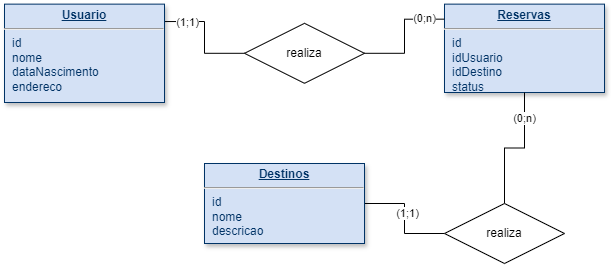

The diagram above was exported from draw.io. Its source (the exported page's mxGraphModel, read from the mxfile embedded in the PNG):
<mxGraphModel dx="989" dy="532" grid="1" gridSize="10" guides="1" tooltips="1" connect="1" arrows="1" fold="1" page="1" pageScale="1" pageWidth="826" pageHeight="1169" background="none" math="0" shadow="0">
  <root>
    <mxCell id="0" />
    <mxCell id="1" parent="0" />
    <mxCell id="21" value="&lt;p style=&quot;margin: 0px; margin-top: 4px; text-align: center; text-decoration: underline;&quot;&gt;&lt;b&gt;Reservas&lt;/b&gt;&lt;/p&gt;&lt;hr&gt;&lt;p style=&quot;margin: 0px; margin-left: 8px;&quot;&gt;id&lt;/p&gt;&lt;p style=&quot;margin: 0px; margin-left: 8px;&quot;&gt;idUsuario&lt;/p&gt;&lt;p style=&quot;margin: 0px; margin-left: 8px;&quot;&gt;idDestino&lt;/p&gt;&lt;p style=&quot;margin: 0px; margin-left: 8px;&quot;&gt;status&lt;/p&gt;" style="verticalAlign=top;align=left;overflow=fill;fontSize=12;fontFamily=Helvetica;html=1;strokeColor=#003366;shadow=1;fillColor=#D4E1F5;fontColor=#003366" parent="1" vertex="1">
      <mxGeometry x="480" y="40.64" width="160" height="88.36" as="geometry" />
    </mxCell>
    <mxCell id="5W0Gh5pKXGnmj6tL39-b-122" style="edgeStyle=orthogonalEdgeStyle;rounded=0;orthogonalLoop=1;jettySize=auto;html=1;entryX=0;entryY=0.5;entryDx=0;entryDy=0;endArrow=none;endFill=0;" edge="1" parent="1" source="24" target="5W0Gh5pKXGnmj6tL39-b-121">
      <mxGeometry relative="1" as="geometry" />
    </mxCell>
    <mxCell id="5W0Gh5pKXGnmj6tL39-b-126" value="(1;1)" style="edgeLabel;html=1;align=center;verticalAlign=middle;resizable=0;points=[];" vertex="1" connectable="0" parent="5W0Gh5pKXGnmj6tL39-b-122">
      <mxGeometry x="-0.1028" y="2" relative="1" as="geometry">
        <mxPoint as="offset" />
      </mxGeometry>
    </mxCell>
    <mxCell id="24" value="&lt;p style=&quot;margin: 0px; margin-top: 4px; text-align: center; text-decoration: underline;&quot;&gt;&lt;b&gt;Destinos&lt;/b&gt;&lt;/p&gt;&lt;hr&gt;&lt;p style=&quot;margin: 0px; margin-left: 8px;&quot;&gt;id&lt;/p&gt;&lt;p style=&quot;margin: 0px; margin-left: 8px;&quot;&gt;nome&lt;/p&gt;&lt;p style=&quot;margin: 0px; margin-left: 8px;&quot;&gt;descricao&lt;/p&gt;" style="verticalAlign=top;align=left;overflow=fill;fontSize=12;fontFamily=Helvetica;html=1;strokeColor=#003366;shadow=1;fillColor=#D4E1F5;fontColor=#003366" parent="1" vertex="1">
      <mxGeometry x="240" y="200" width="160" height="80" as="geometry" />
    </mxCell>
    <mxCell id="5W0Gh5pKXGnmj6tL39-b-119" style="edgeStyle=orthogonalEdgeStyle;rounded=0;orthogonalLoop=1;jettySize=auto;html=1;exitX=0.995;exitY=0.177;exitDx=0;exitDy=0;exitPerimeter=0;endArrow=none;endFill=0;" edge="1" parent="1" source="25" target="5W0Gh5pKXGnmj6tL39-b-118">
      <mxGeometry relative="1" as="geometry" />
    </mxCell>
    <mxCell id="5W0Gh5pKXGnmj6tL39-b-124" value="(1;1)" style="edgeLabel;html=1;align=center;verticalAlign=middle;resizable=0;points=[];" vertex="1" connectable="0" parent="5W0Gh5pKXGnmj6tL39-b-119">
      <mxGeometry x="-0.5946" relative="1" as="geometry">
        <mxPoint as="offset" />
      </mxGeometry>
    </mxCell>
    <mxCell id="25" value="&lt;p style=&quot;margin: 0px; margin-top: 4px; text-align: center; text-decoration: underline;&quot;&gt;&lt;b&gt;Usuario&lt;/b&gt;&lt;/p&gt;&lt;hr&gt;&lt;p style=&quot;margin: 0px; margin-left: 8px;&quot;&gt;id&lt;/p&gt;&lt;p style=&quot;margin: 0px; margin-left: 8px;&quot;&gt;nome&lt;/p&gt;&lt;p style=&quot;margin: 0px; margin-left: 8px;&quot;&gt;dataNascimento&lt;/p&gt;&lt;p style=&quot;margin: 0px; margin-left: 8px;&quot;&gt;endereco&lt;/p&gt;" style="verticalAlign=top;align=left;overflow=fill;fontSize=12;fontFamily=Helvetica;html=1;strokeColor=#003366;shadow=1;fillColor=#D4E1F5;fontColor=#003366" parent="1" vertex="1">
      <mxGeometry x="40" y="40.64" width="160" height="98.36" as="geometry" />
    </mxCell>
    <mxCell id="5W0Gh5pKXGnmj6tL39-b-118" value="realiza" style="rhombus;whiteSpace=wrap;html=1;" vertex="1" parent="1">
      <mxGeometry x="280" y="59.82" width="120" height="60" as="geometry" />
    </mxCell>
    <mxCell id="5W0Gh5pKXGnmj6tL39-b-120" style="edgeStyle=orthogonalEdgeStyle;rounded=0;orthogonalLoop=1;jettySize=auto;html=1;entryX=-0.002;entryY=0.17;entryDx=0;entryDy=0;entryPerimeter=0;endArrow=none;endFill=0;" edge="1" parent="1" source="5W0Gh5pKXGnmj6tL39-b-118" target="21">
      <mxGeometry relative="1" as="geometry" />
    </mxCell>
    <mxCell id="5W0Gh5pKXGnmj6tL39-b-125" value="(0;n)" style="edgeLabel;html=1;align=center;verticalAlign=middle;resizable=0;points=[];" vertex="1" connectable="0" parent="5W0Gh5pKXGnmj6tL39-b-120">
      <mxGeometry x="0.6536" y="1" relative="1" as="geometry">
        <mxPoint as="offset" />
      </mxGeometry>
    </mxCell>
    <mxCell id="5W0Gh5pKXGnmj6tL39-b-123" style="edgeStyle=orthogonalEdgeStyle;rounded=0;orthogonalLoop=1;jettySize=auto;html=1;endArrow=none;endFill=0;" edge="1" parent="1" source="5W0Gh5pKXGnmj6tL39-b-121" target="21">
      <mxGeometry relative="1" as="geometry" />
    </mxCell>
    <mxCell id="5W0Gh5pKXGnmj6tL39-b-127" value="(0;n)" style="edgeLabel;html=1;align=center;verticalAlign=middle;resizable=0;points=[];" vertex="1" connectable="0" parent="5W0Gh5pKXGnmj6tL39-b-123">
      <mxGeometry x="0.6152" y="1" relative="1" as="geometry">
        <mxPoint as="offset" />
      </mxGeometry>
    </mxCell>
    <mxCell id="5W0Gh5pKXGnmj6tL39-b-121" value="realiza" style="rhombus;whiteSpace=wrap;html=1;" vertex="1" parent="1">
      <mxGeometry x="480" y="240" width="120" height="60" as="geometry" />
    </mxCell>
  </root>
</mxGraphModel>